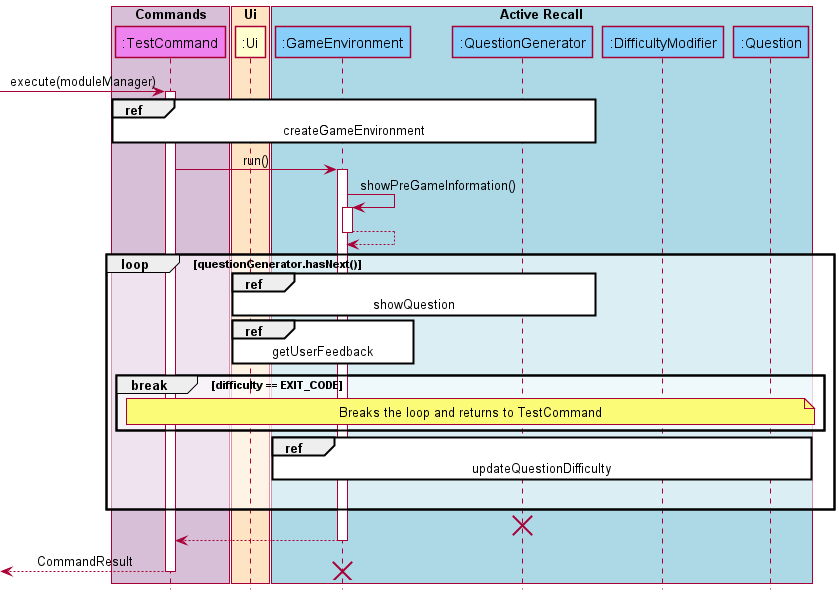

The diagram above was rendered by PlantUML. Its source (embedded in the PNG):
@startuml
'https://plantuml.com/sequence-diagram

!include SequenceStyle.puml

box "Commands" #thistle
participant ":TestCommand" as TestCommand #violet
endbox
box "Ui" #bisque
participant ":Ui" as Ui
endbox
box "Active Recall" #lightblue
participant ":GameEnvironment" as GameEnvironment #lightskyblue
participant ":QuestionGenerator" as QuestionGenerator #lightskyblue
participant ":DifficultyModifier" as DifficultyModifier #lightskyblue
participant ":Question" as Question #lightskyblue
endbox

-> TestCommand : execute(moduleManager)
activate TestCommand
ref over TestCommand, GameEnvironment, QuestionGenerator : createGameEnvironment

TestCommand -> GameEnvironment : run()
activate GameEnvironment
  GameEnvironment -> GameEnvironment : showPreGameInformation()
  activate GameEnvironment 
  return
  loop questionGenerator.hasNext()
    ref over Ui, GameEnvironment, QuestionGenerator : showQuestion
    ref over Ui, GameEnvironment : getUserFeedback
    break difficulty == EXIT_CODE
      note across: Breaks the loop and returns to TestCommand
    end
    ref over GameEnvironment, DifficultyModifier, Question : updateQuestionDifficulty
    |||
  end
  destroy QuestionGenerator
return

return CommandResult
destroy GameEnvironment

@enduml